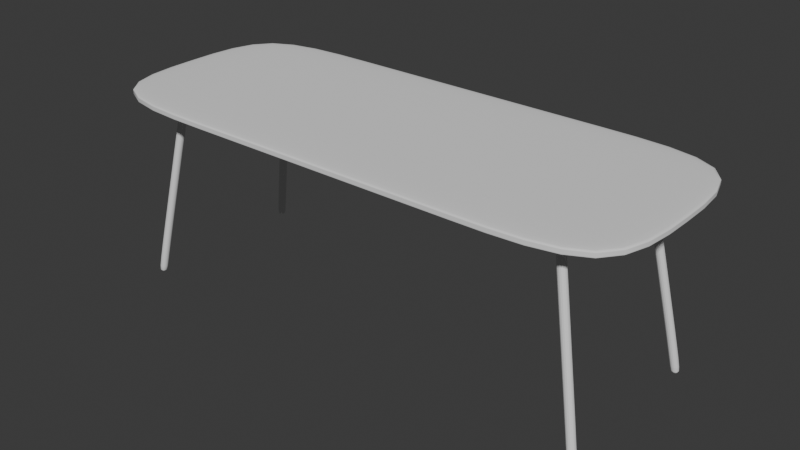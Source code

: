# Source: Table.blend  (saved by Blender 5.1.29; exported with 4.5.12 LTS)
import bpy
from mathutils import Matrix  # noqa: F401  (used for matrix-valued properties, if any)

bpy.ops.wm.read_factory_settings(use_empty=True)
scene = bpy.context.scene
scene.name = 'Scene'

# ---- collections
col_collection = bpy.data.collections.new('Collection'); scene.collection.children.link(col_collection)

# ---- node groups
ng_smooth_by_angle = bpy.data.node_groups.new('Smooth by Angle', 'GeometryNodeTree')
_s = ng_smooth_by_angle.interface.new_socket(name='Mesh', in_out='OUTPUT', socket_type='NodeSocketGeometry')
_s = ng_smooth_by_angle.interface.new_socket(name='Mesh', in_out='INPUT', socket_type='NodeSocketGeometry')
_s = ng_smooth_by_angle.interface.new_socket(name='Angle', in_out='INPUT', socket_type='NodeSocketFloat')
_s.subtype = 'ANGLE'
_s.default_value = 0.5236
_s.min_value = 0.0
_s.max_value = 3.142
_s.description = 'Maximum face angle for smooth edges'
_s = ng_smooth_by_angle.interface.new_socket(name='Ignore Sharpness', in_out='INPUT', socket_type='NodeSocketBool')
_s.force_non_field = True
ng_smooth_by_angle.is_modifier = True
_N = ng_smooth_by_angle.nodes; _L = ng_smooth_by_angle.links
n0 = _N.new('GeometryNodeSetShadeSmooth'); n0.name = 'Set Shade Smooth'; n0.location = (120, -80)
n0.domain = 'EDGE'
n1 = _N.new('GeometryNodeSetShadeSmooth'); n1.name = 'Set Shade Smooth.001'; n1.location = (300, -80)
n2 = _N.new('NodeGroupOutput'); n2.name = 'Group Output'; n2.location = (480, -80)
n3 = _N.new('GeometryNodeInputMeshEdgeAngle'); n3.name = 'Edge Angle'; n3.location = (-440, -240)
n4 = _N.new('NodeGroupInput'); n4.name = 'Group Input'; n4.location = (-80, -80)
n5 = _N.new('GeometryNodeInputEdgeSmooth'); n5.name = 'Is Edge Smooth'; n5.location = (-260, -120)
n6 = _N.new('GeometryNodeInputShadeSmooth'); n6.name = 'Is Shade Smooth'; n6.location = (-440, -397)
n7 = _N.new('FunctionNodeCompare'); n7.name = 'Compare'; n7.location = (-260, -260)
n7.operation = 'LESS_EQUAL'
n7.inputs[6].default_value = (0.0, 0.0, 0.0, 0.0)
n7.inputs[7].default_value = (0.0, 0.0, 0.0, 0.0)
n8 = _N.new('FunctionNodeBooleanMath'); n8.name = 'Boolean Math.001'; n8.location = (-80, -260)
n9 = _N.new('NodeGroupInput'); n9.name = 'Group Input.001'; n9.location = (-440, -329)
n10 = _N.new('NodeGroupInput'); n10.name = 'Group Input.002'; n10.location = (-259, -189)
n11 = _N.new('FunctionNodeBooleanMath'); n11.name = 'Boolean Math'; n11.location = (-80, -149)
n11.operation = 'OR'
n12 = _N.new('FunctionNodeBooleanMath'); n12.name = 'Boolean Math.002'; n12.location = (-260, -380)
n12.operation = 'OR'
n13 = _N.new('NodeGroupInput'); n13.name = 'Group Input.003'; n13.location = (-440, -460)
_L.new(n3.outputs[0], n7.inputs[0])
_L.new(n1.outputs[0], n2.inputs[0])
_L.new(n9.outputs[1], n7.inputs[1])
_L.new(n7.outputs[0], n8.inputs[0])
_L.new(n4.outputs[0], n0.inputs[0])
_L.new(n0.outputs[0], n1.inputs[0])
_L.new(n8.outputs[0], n0.inputs[2])
_L.new(n10.outputs[2], n11.inputs[1])
_L.new(n5.outputs[0], n11.inputs[0])
_L.new(n11.outputs[0], n0.inputs[1])
_L.new(n13.outputs[2], n12.inputs[1])
_L.new(n6.outputs[0], n12.inputs[0])
_L.new(n12.outputs[0], n8.inputs[1])
n2.is_active_output = True

# ---- world
world_world = bpy.data.worlds.new('World'); scene.world = world_world
world_world.use_nodes = True; world_world.node_tree.nodes.clear()
_N = world_world.node_tree.nodes; _L = world_world.node_tree.links
n0 = _N.new('ShaderNodeOutputWorld'); n0.name = 'World Output'; n0.location = (200, 100)
n1 = _N.new('ShaderNodeBackground'); n1.name = 'Background'; n1.location = (-200, 100)
n1.inputs[0].default_value = (0.05088, 0.05088, 0.05088, 1.0)
_L.new(n1.outputs[0], n0.inputs[0])
n0.is_active_output = True
world_world.color = (0.05088, 0.05088, 0.05088)
world_world.sun_shadow_jitter_overblur = 0.0

# ---- meshes
me_x = bpy.data.meshes.new('立方体')
me_x.from_pydata([(-1.0, -0.4006, 0.6913), (-1.0, -0.4006, 0.7207), (-1.0, 0.4006, 0.6913), (-1.0, 0.4006, 0.7207), (1.0, -0.4006, 0.6913), (1.0, -0.4006, 0.7207), (1.0, 0.4006, 0.6913), (1.0, 0.4006, 0.7207), (0.0, 0.4006, 0.6913), (0.0, 0.4006, 0.7207), (0.0, -0.4006, 0.6913), (0.0, -0.4006, 0.7207), (-1.0, 0.0, 0.6913), (-1.0, 0.0, 0.7207), (1.0, 0.0, 0.6913), (1.0, 0.0, 0.7207), (0.0, 0.0, 0.7207), (0.0, 0.0, 0.6913), (-1.0, -0.4006, 0.706), (-1.0, 0.4006, 0.706), (1.0, 0.4006, 0.706), (1.0, -0.4006, 0.706), (0.0, -0.4006, 0.706), (0.0, 0.4006, 0.706), (1.0, 0.0, 0.706), (-1.0, 0.0, 0.706), (-1.0, -0.4006, 0.7133), (-1.0, 0.4006, 0.7133), (1.0, 0.4006, 0.7133), (1.0, -0.4006, 0.7133), (0.0, -0.4006, 0.7133), (0.0, 0.4006, 0.7133), (1.0, 0.0, 0.7133), (-1.0, 0.0, 0.7133), (-1.0, 0.4006, 0.6987), (1.0, 0.4006, 0.6987), (1.0, -0.4006, 0.6987), (0.0, -0.4006, 0.6987), (0.0, 0.4006, 0.6987), (1.0, 0.0, 0.6987), (-1.0, 0.0, 0.6987), (-1.0, -0.4006, 0.6987), (0.5, 0.4006, 0.7207), (0.5, -0.4006, 0.6913), (0.5, 0.4006, 0.6913), (0.5, -0.4006, 0.7207), (0.5, 0.0, 0.7207), (0.5, 0.0, 0.6913), (0.5, -0.4006, 0.706), (0.5, 0.4006, 0.706), (0.5, -0.4006, 0.7133), (0.5, 0.4006, 0.7133), (0.5, 0.4006, 0.6987), (0.5, -0.4006, 0.6987), (-0.5, 0.4006, 0.6913), (-0.5, -0.4006, 0.7207), (-0.5, 0.4006, 0.7207), (-0.5, -0.4006, 0.6913), (-0.5, 0.0, 0.6913), (-0.5, 0.0, 0.7207), (-0.5, 0.4006, 0.706), (-0.5, -0.4006, 0.706), (-0.5, 0.4006, 0.7133), (-0.5, -0.4006, 0.7133), (-0.5, -0.4006, 0.6987), (-0.5, 0.4006, 0.6987)], [], [(33, 13, 3, 27), (51, 42, 7, 28), (32, 15, 5, 29), (63, 55, 1, 26), (47, 14, 4, 43), (59, 13, 1, 55), (46, 16, 11, 45), (58, 17, 10, 57), (50, 45, 11, 30), (62, 56, 9, 31), (54, 8, 17, 58), (42, 9, 16, 46), (56, 3, 13, 59), (44, 6, 14, 47), (28, 7, 15, 32), (26, 1, 13, 33), (41, 18, 25, 40), (35, 20, 24, 39), (65, 60, 23, 38), (53, 48, 22, 37), (64, 61, 18, 41), (39, 24, 21, 36), (52, 49, 20, 35), (40, 25, 19, 34), (18, 26, 33, 25), (20, 28, 32, 24), (60, 62, 31, 23), (48, 50, 30, 22), (61, 63, 26, 18), (24, 32, 29, 21), (49, 51, 28, 20), (25, 33, 27, 19), (12, 40, 34, 2), (44, 52, 35, 6), (14, 39, 36, 4), (57, 64, 41, 0), (43, 53, 37, 10), (54, 65, 38, 8), (6, 35, 39, 14), (0, 41, 40, 12), (4, 36, 53, 43), (8, 38, 52, 44), (23, 31, 51, 49), (21, 29, 50, 48), (38, 23, 49, 52), (36, 21, 48, 53), (8, 44, 47, 17), (7, 42, 46, 15), (29, 5, 45, 50), (15, 46, 45, 5), (17, 47, 43, 10), (31, 9, 42, 51), (2, 34, 65, 54), (10, 37, 64, 57), (22, 30, 63, 61), (19, 27, 62, 60), (37, 22, 61, 64), (34, 19, 60, 65), (9, 56, 59, 16), (2, 54, 58, 12), (27, 3, 56, 62), (12, 58, 57, 0), (16, 59, 55, 11), (30, 11, 55, 63)])
_uv = me_x.uv_layers.new(name='UV贴图')
_uv.uv.foreach_set('vector', [0.5625, 0.125, 0.625, 0.125, 0.625, 0.25, 0.5625, 0.25, 0.5625, 0.4375, 0.625, 0.4375, 0.625, 0.5, 0.5625, 0.5, 0.5625, 0.625, 0.625, 0.625, 0.625, 0.75, 0.5625, 0.75, 0.5625, 0.9375, 0.625, 0.9375, 0.625, 1.0, 0.5625, 1.0, 0.3125, 0.625, 0.375, 0.625, 0.375, 0.75, 0.3125, 0.75, 0.8125, 0.625, 0.875, 0.625, 0.875, 0.75, 0.8125, 0.75, 0.6875, 0.625, 0.75, 0.625, 0.75, 0.75, 0.6875, 0.75, 0.1875, 0.625, 0.25, 0.625, 0.25, 0.75, 0.1875, 0.75, 0.5625, 0.8125, 0.625, 0.8125, 0.625, 0.875, 0.5625, 0.875, 0.5625, 0.3125, 0.625, 0.3125, 0.625, 0.375, 0.5625, 0.375, 0.1875, 0.5, 0.25, 0.5, 0.25, 0.625, 0.1875, 0.625, 0.6875, 0.5, 0.75, 0.5, 0.75, 0.625, 0.6875, 0.625, 0.8125, 0.5, 0.875, 0.5, 0.875, 0.625, 0.8125, 0.625, 0.3125, 0.5, 0.375, 0.5, 0.375, 0.625, 0.3125, 0.625, 0.5625, 0.5, 0.625, 0.5, 0.625, 0.625, 0.5625, 0.625, 0.5625, 0.0, 0.625, 0.0, 0.625, 0.125, 0.5625, 0.125, 0.4375, 0.0, 0.5, 0.0, 0.5, 0.125, 0.4375, 0.125, 0.4375, 0.5, 0.5, 0.5, 0.5, 0.625, 0.4375, 0.625, 0.4375, 0.3125, 0.5, 0.3125, 0.5, 0.375, 0.4375, 0.375, 0.4375, 0.8125, 0.5, 0.8125, 0.5, 0.875, 0.4375, 0.875, 0.4375, 0.9375, 0.5, 0.9375, 0.5, 1.0, 0.4375, 1.0, 0.4375, 0.625, 0.5, 0.625, 0.5, 0.75, 0.4375, 0.75, 0.4375, 0.4375, 0.5, 0.4375, 0.5, 0.5, 0.4375, 0.5, 0.4375, 0.125, 0.5, 0.125, 0.5, 0.25, 0.4375, 0.25, 0.5, 0.0, 0.5625, 0.0, 0.5625, 0.125, 0.5, 0.125, 0.5, 0.5, 0.5625, 0.5, 0.5625, 0.625, 0.5, 0.625, 0.5, 0.3125, 0.5625, 0.3125, 0.5625, 0.375, 0.5, 0.375, 0.5, 0.8125, 0.5625, 0.8125, 0.5625, 0.875, 0.5, 0.875, 0.5, 0.9375, 0.5625, 0.9375, 0.5625, 1.0, 0.5, 1.0, 0.5, 0.625, 0.5625, 0.625, 0.5625, 0.75, 0.5, 0.75, 0.5, 0.4375, 0.5625, 0.4375, 0.5625, 0.5, 0.5, 0.5, 0.5, 0.125, 0.5625, 0.125, 0.5625, 0.25, 0.5, 0.25, 0.375, 0.125, 0.4375, 0.125, 0.4375, 0.25, 0.375, 0.25, 0.375, 0.4375, 0.4375, 0.4375, 0.4375, 0.5, 0.375, 0.5, 0.375, 0.625, 0.4375, 0.625, 0.4375, 0.75, 0.375, 0.75, 0.375, 0.9375, 0.4375, 0.9375, 0.4375, 1.0, 0.375, 1.0, 0.375, 0.8125, 0.4375, 0.8125, 0.4375, 0.875, 0.375, 0.875, 0.375, 0.3125, 0.4375, 0.3125, 0.4375, 0.375, 0.375, 0.375, 0.375, 0.5, 0.4375, 0.5, 0.4375, 0.625, 0.375, 0.625, 0.375, 0.0, 0.4375, 0.0, 0.4375, 0.125, 0.375, 0.125, 0.375, 0.75, 0.4375, 0.75, 0.4375, 0.8125, 0.375, 0.8125, 0.375, 0.375, 0.4375, 0.375, 0.4375, 0.4375, 0.375, 0.4375, 0.5, 0.375, 0.5625, 0.375, 0.5625, 0.4375, 0.5, 0.4375, 0.5, 0.75, 0.5625, 0.75, 0.5625, 0.8125, 0.5, 0.8125, 0.4375, 0.375, 0.5, 0.375, 0.5, 0.4375, 0.4375, 0.4375, 0.4375, 0.75, 0.5, 0.75, 0.5, 0.8125, 0.4375, 0.8125, 0.25, 0.5, 0.3125, 0.5, 0.3125, 0.625, 0.25, 0.625, 0.625, 0.5, 0.6875, 0.5, 0.6875, 0.625, 0.625, 0.625, 0.5625, 0.75, 0.625, 0.75, 0.625, 0.8125, 0.5625, 0.8125, 0.625, 0.625, 0.6875, 0.625, 0.6875, 0.75, 0.625, 0.75, 0.25, 0.625, 0.3125, 0.625, 0.3125, 0.75, 0.25, 0.75, 0.5625, 0.375, 0.625, 0.375, 0.625, 0.4375, 0.5625, 0.4375, 0.375, 0.25, 0.4375, 0.25, 0.4375, 0.3125, 0.375, 0.3125, 0.375, 0.875, 0.4375, 0.875, 0.4375, 0.9375, 0.375, 0.9375, 0.5, 0.875, 0.5625, 0.875, 0.5625, 0.9375, 0.5, 0.9375, 0.5, 0.25, 0.5625, 0.25, 0.5625, 0.3125, 0.5, 0.3125, 0.4375, 0.875, 0.5, 0.875, 0.5, 0.9375, 0.4375, 0.9375, 0.4375, 0.25, 0.5, 0.25, 0.5, 0.3125, 0.4375, 0.3125, 0.75, 0.5, 0.8125, 0.5, 0.8125, 0.625, 0.75, 0.625, 0.125, 0.5, 0.1875, 0.5, 0.1875, 0.625, 0.125, 0.625, 0.5625, 0.25, 0.625, 0.25, 0.625, 0.3125, 0.5625, 0.3125, 0.125, 0.625, 0.1875, 0.625, 0.1875, 0.75, 0.125, 0.75, 0.75, 0.625, 0.8125, 0.625, 0.8125, 0.75, 0.75, 0.75, 0.5625, 0.875, 0.625, 0.875, 0.625, 0.9375, 0.5625, 0.9375])
me_x.update()
me_001 = bpy.data.meshes.new('立方体.001')
me_001.from_pydata([(-0.9041, -0.3243, -0.000808), (-0.7706, -0.2591, 0.6951), (-0.9041, -0.2925, -0.000808), (-0.7706, -0.2273, 0.6951), (-0.8723, -0.3243, -0.000808), (-0.7388, -0.2591, 0.6951), (-0.8723, -0.2925, -0.000808), (-0.7388, -0.2273, 0.6951), (-0.9041, -0.3243, 0.02101), (-0.9041, -0.2925, 0.02101), (-0.8723, -0.2925, 0.02101), (-0.8723, -0.3243, 0.02101), (-0.7706, -0.2591, 0.6872), (-0.7706, -0.2273, 0.6872), (-0.7388, -0.2273, 0.6872), (-0.7388, -0.2591, 0.6872)], [], [(12, 1, 3, 13), (13, 3, 7, 14), (14, 7, 5, 15), (15, 5, 1, 12), (2, 6, 4, 0), (7, 3, 1, 5), (4, 11, 8, 0), (6, 10, 11, 4), (2, 9, 10, 6), (0, 8, 9, 2), (11, 15, 12, 8), (10, 14, 15, 11), (9, 13, 14, 10), (8, 12, 13, 9)])
_uv = me_001.uv_layers.new(name='UV贴图')
_uv.uv.foreach_set('vector', [0.6222, 0.0, 0.625, 0.0, 0.625, 0.25, 0.6222, 0.25, 0.6222, 0.25, 0.625, 0.25, 0.625, 0.5, 0.6222, 0.5, 0.6222, 0.5, 0.625, 0.5, 0.625, 0.75, 0.6222, 0.75, 0.6222, 0.75, 0.625, 0.75, 0.625, 1.0, 0.6222, 1.0, 0.125, 0.5, 0.375, 0.5, 0.375, 0.75, 0.125, 0.75, 0.625, 0.5, 0.875, 0.5, 0.875, 0.75, 0.625, 0.75, 0.375, 0.75, 0.3828, 0.75, 0.3828, 1.0, 0.375, 1.0, 0.375, 0.5, 0.3828, 0.5, 0.3828, 0.75, 0.375, 0.75, 0.375, 0.25, 0.3828, 0.25, 0.3828, 0.5, 0.375, 0.5, 0.375, 0.0, 0.3828, 0.0, 0.3828, 0.25, 0.375, 0.25, 0.3828, 0.75, 0.6222, 0.75, 0.6222, 1.0, 0.3828, 1.0, 0.3828, 0.5, 0.6222, 0.5, 0.6222, 0.75, 0.3828, 0.75, 0.3828, 0.25, 0.6222, 0.25, 0.6222, 0.5, 0.3828, 0.5, 0.3828, 0.0, 0.6222, 0.0, 0.6222, 0.25, 0.3828, 0.25])
me_001.update()
me_002 = bpy.data.meshes.new('立方体.002')
me_002.from_pydata([(0.9041, -0.3243, -0.000808), (0.7706, -0.2591, 0.6951), (0.9041, -0.2925, -0.000808), (0.7706, -0.2273, 0.6951), (0.8723, -0.3243, -0.000808), (0.7388, -0.2591, 0.6951), (0.8723, -0.2925, -0.000808), (0.7388, -0.2273, 0.6951), (0.9041, -0.3243, 0.02101), (0.9041, -0.2925, 0.02101), (0.8723, -0.2925, 0.02101), (0.8723, -0.3243, 0.02101), (0.7706, -0.2591, 0.6872), (0.7706, -0.2273, 0.6872), (0.7388, -0.2273, 0.6872), (0.7388, -0.2591, 0.6872)], [], [(12, 13, 3, 1), (13, 14, 7, 3), (14, 15, 5, 7), (15, 12, 1, 5), (2, 0, 4, 6), (7, 5, 1, 3), (4, 0, 8, 11), (6, 4, 11, 10), (2, 6, 10, 9), (0, 2, 9, 8), (11, 8, 12, 15), (10, 11, 15, 14), (9, 10, 14, 13), (8, 9, 13, 12)])
_uv = me_002.uv_layers.new(name='UV贴图')
_uv.uv.foreach_set('vector', [0.6222, 0.0, 0.6222, 0.25, 0.625, 0.25, 0.625, 0.0, 0.6222, 0.25, 0.6222, 0.5, 0.625, 0.5, 0.625, 0.25, 0.6222, 0.5, 0.6222, 0.75, 0.625, 0.75, 0.625, 0.5, 0.6222, 0.75, 0.6222, 1.0, 0.625, 1.0, 0.625, 0.75, 0.125, 0.5, 0.125, 0.75, 0.375, 0.75, 0.375, 0.5, 0.625, 0.5, 0.625, 0.75, 0.875, 0.75, 0.875, 0.5, 0.375, 0.75, 0.375, 1.0, 0.3828, 1.0, 0.3828, 0.75, 0.375, 0.5, 0.375, 0.75, 0.3828, 0.75, 0.3828, 0.5, 0.375, 0.25, 0.375, 0.5, 0.3828, 0.5, 0.3828, 0.25, 0.375, 0.0, 0.375, 0.25, 0.3828, 0.25, 0.3828, 0.0, 0.3828, 0.75, 0.3828, 1.0, 0.6222, 1.0, 0.6222, 0.75, 0.3828, 0.5, 0.3828, 0.75, 0.6222, 0.75, 0.6222, 0.5, 0.3828, 0.25, 0.3828, 0.5, 0.6222, 0.5, 0.6222, 0.25, 0.3828, 0.0, 0.3828, 0.25, 0.6222, 0.25, 0.6222, 0.0])
me_002.update()
me_003 = bpy.data.meshes.new('立方体.003')
me_003.from_pydata([(-0.9041, 0.3243, -0.0008081), (-0.7706, 0.2591, 0.6951), (-0.9041, 0.2925, -0.0008081), (-0.7706, 0.2273, 0.6951), (-0.8723, 0.3243, -0.0008081), (-0.7388, 0.2591, 0.6951), (-0.8723, 0.2925, -0.0008081), (-0.7388, 0.2273, 0.6951), (-0.9041, 0.3243, 0.02101), (-0.9041, 0.2925, 0.02101), (-0.8723, 0.2925, 0.02101), (-0.8723, 0.3243, 0.02101), (-0.7706, 0.2591, 0.6872), (-0.7706, 0.2273, 0.6872), (-0.7388, 0.2273, 0.6872), (-0.7388, 0.2591, 0.6872)], [], [(12, 13, 3, 1), (13, 14, 7, 3), (14, 15, 5, 7), (15, 12, 1, 5), (2, 0, 4, 6), (7, 5, 1, 3), (4, 0, 8, 11), (6, 4, 11, 10), (2, 6, 10, 9), (0, 2, 9, 8), (11, 8, 12, 15), (10, 11, 15, 14), (9, 10, 14, 13), (8, 9, 13, 12)])
_uv = me_003.uv_layers.new(name='UV贴图')
_uv.uv.foreach_set('vector', [0.6222, 0.0, 0.6222, 0.25, 0.625, 0.25, 0.625, 0.0, 0.6222, 0.25, 0.6222, 0.5, 0.625, 0.5, 0.625, 0.25, 0.6222, 0.5, 0.6222, 0.75, 0.625, 0.75, 0.625, 0.5, 0.6222, 0.75, 0.6222, 1.0, 0.625, 1.0, 0.625, 0.75, 0.125, 0.5, 0.125, 0.75, 0.375, 0.75, 0.375, 0.5, 0.625, 0.5, 0.625, 0.75, 0.875, 0.75, 0.875, 0.5, 0.375, 0.75, 0.375, 1.0, 0.3828, 1.0, 0.3828, 0.75, 0.375, 0.5, 0.375, 0.75, 0.3828, 0.75, 0.3828, 0.5, 0.375, 0.25, 0.375, 0.5, 0.3828, 0.5, 0.3828, 0.25, 0.375, 0.0, 0.375, 0.25, 0.3828, 0.25, 0.3828, 0.0, 0.3828, 0.75, 0.3828, 1.0, 0.6222, 1.0, 0.6222, 0.75, 0.3828, 0.5, 0.3828, 0.75, 0.6222, 0.75, 0.6222, 0.5, 0.3828, 0.25, 0.3828, 0.5, 0.6222, 0.5, 0.6222, 0.25, 0.3828, 0.0, 0.3828, 0.25, 0.6222, 0.25, 0.6222, 0.0])
me_003.update()
me_004 = bpy.data.meshes.new('立方体.004')
me_004.from_pydata([(0.9041, 0.3243, -0.0008081), (0.7706, 0.2591, 0.6951), (0.9041, 0.2925, -0.0008081), (0.7706, 0.2273, 0.6951), (0.8723, 0.3243, -0.0008081), (0.7388, 0.2591, 0.6951), (0.8723, 0.2925, -0.0008081), (0.7388, 0.2273, 0.6951), (0.9041, 0.3243, 0.02101), (0.9041, 0.2925, 0.02101), (0.8723, 0.2925, 0.02101), (0.8723, 0.3243, 0.02101), (0.7706, 0.2591, 0.6872), (0.7706, 0.2273, 0.6872), (0.7388, 0.2273, 0.6872), (0.7388, 0.2591, 0.6872)], [], [(12, 1, 3, 13), (13, 3, 7, 14), (14, 7, 5, 15), (15, 5, 1, 12), (2, 6, 4, 0), (7, 3, 1, 5), (4, 11, 8, 0), (6, 10, 11, 4), (2, 9, 10, 6), (0, 8, 9, 2), (11, 15, 12, 8), (10, 14, 15, 11), (9, 13, 14, 10), (8, 12, 13, 9)])
_uv = me_004.uv_layers.new(name='UV贴图')
_uv.uv.foreach_set('vector', [0.6222, 0.0, 0.625, 0.0, 0.625, 0.25, 0.6222, 0.25, 0.6222, 0.25, 0.625, 0.25, 0.625, 0.5, 0.6222, 0.5, 0.6222, 0.5, 0.625, 0.5, 0.625, 0.75, 0.6222, 0.75, 0.6222, 0.75, 0.625, 0.75, 0.625, 1.0, 0.6222, 1.0, 0.125, 0.5, 0.375, 0.5, 0.375, 0.75, 0.125, 0.75, 0.625, 0.5, 0.875, 0.5, 0.875, 0.75, 0.625, 0.75, 0.375, 0.75, 0.3828, 0.75, 0.3828, 1.0, 0.375, 1.0, 0.375, 0.5, 0.3828, 0.5, 0.3828, 0.75, 0.375, 0.75, 0.375, 0.25, 0.3828, 0.25, 0.3828, 0.5, 0.375, 0.5, 0.375, 0.0, 0.3828, 0.0, 0.3828, 0.25, 0.375, 0.25, 0.3828, 0.75, 0.6222, 0.75, 0.6222, 1.0, 0.3828, 1.0, 0.3828, 0.5, 0.6222, 0.5, 0.6222, 0.75, 0.3828, 0.75, 0.3828, 0.25, 0.6222, 0.25, 0.6222, 0.5, 0.3828, 0.5, 0.3828, 0.0, 0.6222, 0.0, 0.6222, 0.25, 0.3828, 0.25])
me_004.update()

# ---- objects
ob_x = bpy.data.objects.new('桌面', me_x)
ob_1 = bpy.data.objects.new('腿1', me_001)
ob_2 = bpy.data.objects.new('腿2', me_002)
ob_3 = bpy.data.objects.new('腿3', me_003)
ob_4 = bpy.data.objects.new('腿4', me_004)

# ---- transforms, parenting, visibility, modifiers, constraints
ob_x.location = (0.0, 0.0, 0.0)
_m = ob_x.modifiers.new('Subdivision', 'SUBSURF')
_m.levels = 3
_m = ob_x.modifiers.new('按角度平滑', 'NODES')
_m.node_group = ng_smooth_by_angle
_gi = [s.identifier for s in ng_smooth_by_angle.interface.items_tree if s.item_type == 'SOCKET' and s.in_out == 'INPUT']
_m[_gi[1]] = 3.142  # Angle
_m[_gi[2]] = True  # Ignore Sharpness
_m.show_group_selector = False
ob_1.location = (0.0, 0.0, 0.0)
_m = ob_1.modifiers.new('Subdivision', 'SUBSURF')
_m.levels = 3
_m = ob_1.modifiers.new('按角度平滑', 'NODES')
_m.node_group = ng_smooth_by_angle
_gi = [s.identifier for s in ng_smooth_by_angle.interface.items_tree if s.item_type == 'SOCKET' and s.in_out == 'INPUT']
_m[_gi[1]] = 3.142  # Angle
_m[_gi[2]] = True  # Ignore Sharpness
_m.show_group_selector = False
ob_2.location = (0.0, 0.0, 0.0)
_m = ob_2.modifiers.new('Subdivision', 'SUBSURF')
_m.levels = 3
ob_3.location = (0.0, 0.0, 0.0)
_m = ob_3.modifiers.new('Subdivision', 'SUBSURF')
_m.levels = 3
ob_4.location = (0.0, 0.0, 0.0)
_m = ob_4.modifiers.new('Subdivision', 'SUBSURF')
_m.levels = 3

# ---- collection membership
col_collection.objects.link(ob_x)
col_collection.objects.link(ob_1)
col_collection.objects.link(ob_2)
col_collection.objects.link(ob_3)
col_collection.objects.link(ob_4)

# ---- scene / render settings (as saved in the file)
scene.frame_start = 1; scene.frame_end = 250; scene.frame_set(1)
scene.render.engine = 'BLENDER_EEVEE_NEXT'
scene.render.bake_bias = 0.0
scene.render.bake_samples = 0
scene.cycles.sampling_pattern = 'TABULATED_SOBOL'
scene.eevee.use_volume_custom_range = False
bpy.context.view_layer.update()

# ---- added for rendering (the .blend has no active camera and no usable light): camera, sun
cam_auto = bpy.data.cameras.new('AutoCamera')
cam_auto.lens = 50.0
cam_auto.sensor_width = 36.0
cam_auto.clip_end = 1000.0
ob_auto_camera = bpy.data.objects.new('AutoCamera', cam_auto)
scene.collection.objects.link(ob_auto_camera)
ob_auto_camera.location = (2.10221, -2.52265, 2.0417)
ob_auto_camera.rotation_euler = (1.09748, -7.21219e-08, 0.694738)
scene.camera = ob_auto_camera
light_auto_sun = bpy.data.lights.new('AutoSun', 'SUN')
light_auto_sun.energy = 3.0
light_auto_sun.angle = 0.0523599
ob_auto_sun = bpy.data.objects.new('AutoSun', light_auto_sun)
scene.collection.objects.link(ob_auto_sun)
ob_auto_sun.rotation_euler = (0.872665, 0.174533, 0.523599)
bpy.context.view_layer.update()
